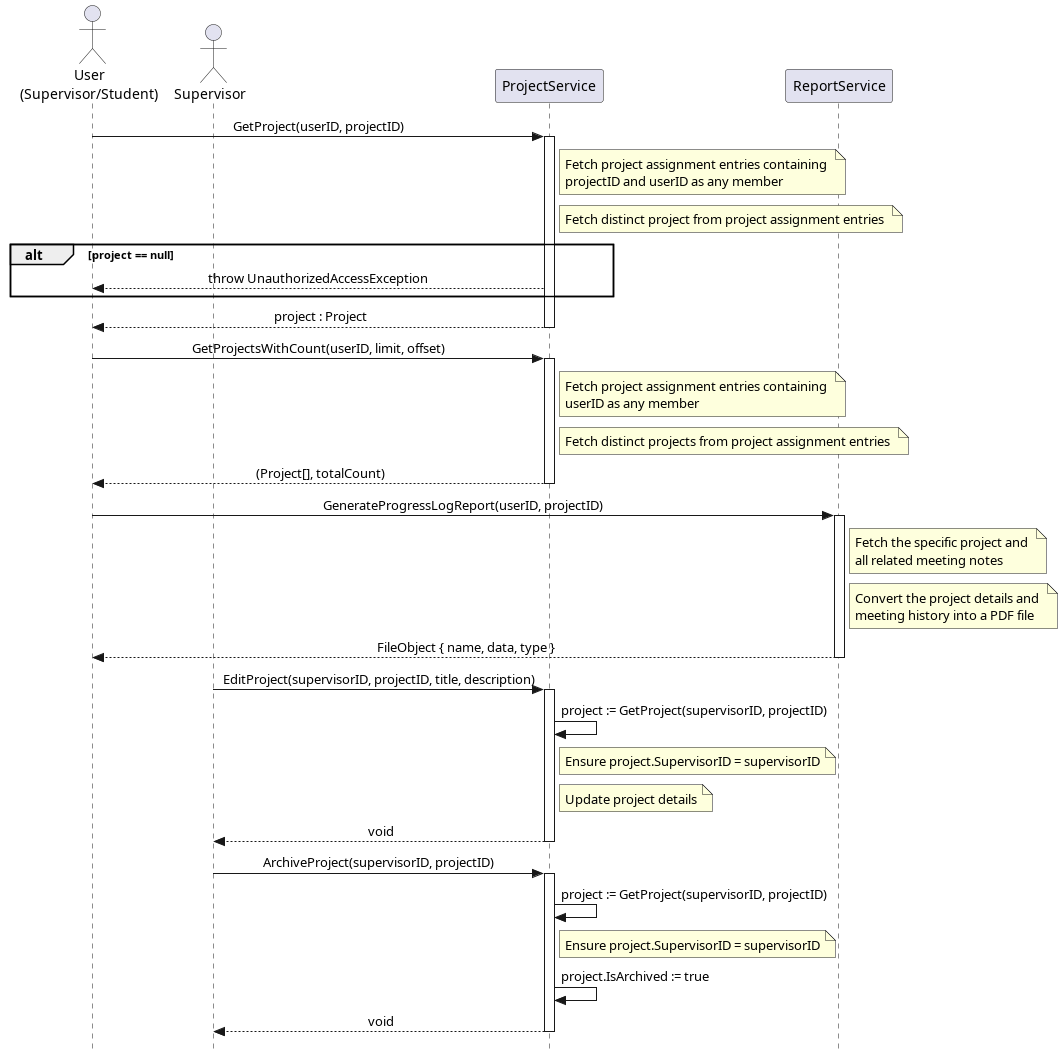

The diagram above was rendered by PlantUML. Its source (embedded in the PNG):
@startuml
skinparam Style strictuml
skinparam SequenceMessageAlignment center

actor "User\n(Supervisor/Student)" as User 
actor Supervisor
participant "ProjectService" as PS
participant "ReportService" as RS

User -> PS : GetProject(userID, projectID)
activate PS
    note right of PS
         Fetch project assignment entries containing 
         projectID and userID as any member
    end note
    note right of PS
         Fetch distinct project from project assignment entries 
    end note
    alt project == null
        PS --> User: throw UnauthorizedAccessException
    end
    PS --> User : project : Project
deactivate PS

User -> PS : GetProjectsWithCount(userID, limit, offset)
activate PS
    note right of PS
         Fetch project assignment entries containing 
         userID as any member
    end note
    note right of PS
         Fetch distinct projects from project assignment entries 
    end note
    PS --> User : (Project[], totalCount)
deactivate PS

User -> RS : GenerateProgressLogReport(userID, projectID)
activate RS
    
    note right of RS
        Fetch the specific project and 
        all related meeting notes 
    end note
    
    note right of RS
        Convert the project details and 
        meeting history into a PDF file
    end note

    RS --> User : FileObject { name, data, type }
deactivate RS

Supervisor -> PS : EditProject(supervisorID, projectID, title, description)
activate PS
    PS -> PS : project := GetProject(supervisorID, projectID)
    
    note right of PS
        Ensure project.SupervisorID = supervisorID
    end note
    
    note right of PS : Update project details 
    PS --> Supervisor : void
deactivate PS

Supervisor -> PS : ArchiveProject(supervisorID, projectID)
activate PS
    PS -> PS : project := GetProject(supervisorID, projectID)
    
    note right of PS
        Ensure project.SupervisorID = supervisorID
    end note
    
    PS -> PS : project.IsArchived := true
    PS --> Supervisor : void
deactivate PS


@enduml